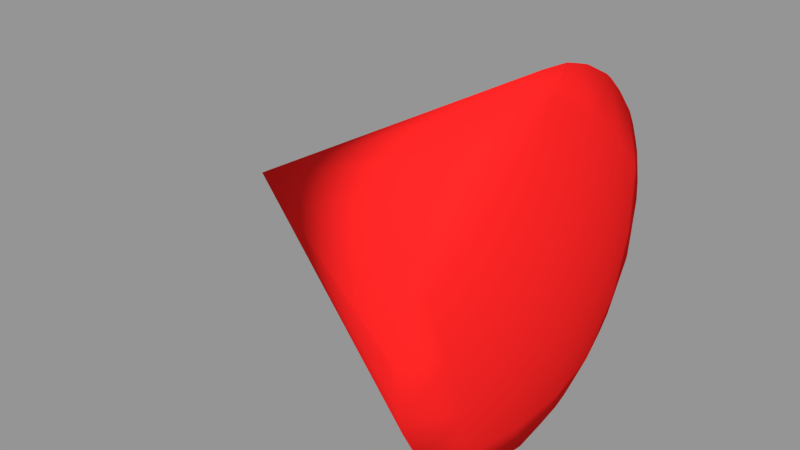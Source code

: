 # Source: xbeam.blend  (saved by Blender 2.79.0; exported with 4.5.12 LTS)
import bpy
from mathutils import Matrix  # noqa: F401  (used for matrix-valued properties, if any)

bpy.ops.wm.read_factory_settings(use_empty=True)
scene = bpy.context.scene
scene.name = 'Scene'

# ---- collections
col_collection_1 = bpy.data.collections.new('Collection 1'); scene.collection.children.link(col_collection_1)

# ---- materials (node trees are filled in below, after node groups)
mat_material = bpy.data.materials.new('Material')
mat_material.alpha_threshold = 0.0
mat_material.use_transparent_shadow = False
mat_material.diffuse_color = (1.0, 0.01885, 0.01885, 1.0)
mat_material.roughness = 0.5
mat_material.specular_intensity = 1.0

# ---- material node trees

# ---- meshes
me_cone = bpy.data.meshes.new('Cone')
me_cone.from_pydata([(-0.0003908, 0.000404, 1.0), (-0.1372, 0.4217, 0.9197), (-0.08855, 0.2719, 0.9674), (-0.04225, 0.1293, 0.9928), (0.1092, 0.08009, 0.9928), (0.2304, 0.1682, 0.9674), (0.3577, 0.2608, 0.9197), (0.1092, -0.07928, 0.9928), (0.2304, -0.1674, 0.9674), (0.3577, -0.26, 0.9197), (-0.443, 0.000404, 0.9197), (-0.2857, 0.000404, 0.9674), (-0.1358, 0.000404, 0.9928), (-0.1372, -0.4209, 0.9197), (-0.08855, -0.2711, 0.9674), (-0.04225, -0.1285, 0.9928), (0.1974, -0.3212, 0.9423), (0.07172, -0.2217, 0.9783), (0.02847, -0.3762, 0.9423), (-0.2449, -0.2873, 0.9423), (-0.1892, -0.1369, 0.9783), (-0.3493, -0.1434, 0.9423), (-0.3493, 0.1442, 0.9423), (-0.1892, 0.1377, 0.9783), (-0.2449, 0.2881, 0.9423), (0.3664, -0.08849, 0.9423), (0.3664, 0.0893, 0.9423), (0.233, 0.0004046, 0.9783), (0.02847, 0.377, 0.9423), (0.07172, 0.2225, 0.9783), (0.1974, 0.322, 0.9423), (-3.277e-11, 3.28e-11, 2.867e-18), (0.4528, -0.2082, 0.894), (0.4149, -0.2775, 0.8927), (0.403, -0.2929, 0.8938), (0.3529, -0.3532, 0.8928), (0.3379, -0.3664, 0.894), (0.2991, -0.3986, 0.8945), (0.1911, -0.4618, 0.8935), (0.2773, -0.4154, 0.8929), (0.1592, -0.4729, 0.8959), (0.1484, -0.4762, 0.8959), (0.09738, -0.4899, 0.8929), (-3.277e-11, -0.4999, 0.8936), (-0.008538, -0.4994, 0.8942), (-0.05953, -0.4945, 0.8943), (-0.09735, -0.4898, 0.8926), (-0.1542, -0.4734, 0.8942), (-0.2429, -0.4347, 0.8944), (-0.191, -0.4614, 0.8926), (-0.2872, -0.4083, 0.8944), (-0.2776, -0.4158, 0.8938), (-0.3528, -0.3531, 0.8926), (-0.4007, -0.2977, 0.8959), (0.4712, -0.1612, 0.8946), (0.4893, -0.0974, 0.8924), (0.5001, -0.004314, 0.8954), (0.4615, -0.1913, 0.8935), (-0.4076, -0.2891, 0.8957), (-0.4158, -0.2781, 0.8946), (-0.4759, -0.1463, 0.8949), (-0.4611, -0.1911, 0.8927), (-0.4899, -0.09817, 0.8938), (-0.4995, 0.000404, 0.8936), (-0.4995, -5.608e-07, 0.8936), (-0.49, -0.09755, 0.8938), (0.5, 0.005168, 0.8954), (0.5005, -1.16e-07, 0.8952), (0.4893, 0.09741, 0.8924), (0.471, 0.1619, 0.8946), (0.4615, 0.1913, 0.8936), (0.4523, 0.2093, 0.8941), (-0.4001, 0.2985, 0.8961), (-0.4074, 0.2894, 0.8959), (-0.4757, 0.1471, 0.895), (-0.4898, 0.09872, 0.8939), (-0.4611, 0.1912, 0.8928), (-0.4159, 0.2781, 0.8947), (-0.4901, 0.09756, 0.8938), (0.415, 0.2775, 0.8929), (0.4027, 0.2935, 0.894), (0.338, 0.3665, 0.8942), (0.353, 0.3533, 0.893), (0.2987, 0.3991, 0.8947), (0.1594, 0.473, 0.8961), (0.1912, 0.4619, 0.8937), (0.2774, 0.4155, 0.8931), (0.1478, 0.4766, 0.8962), (0.09741, 0.4901, 0.8931), (-1.628e-07, 0.5001, 0.8938), (-0.008343, 0.4996, 0.8944), (-0.06031, 0.4946, 0.8946), (-0.09738, 0.49, 0.8929), (-0.154, 0.4737, 0.8945), (-0.191, 0.4615, 0.8929), (-0.2419, 0.4354, 0.8946), (-0.287, 0.4086, 0.8946), (-0.2777, 0.4159, 0.894), (-0.3529, 0.3532, 0.8928)], [], [(0, 4, 3), (0, 3, 12), (0, 12, 15), (0, 15, 7), (9, 36, 35, 34), (8, 16, 9), (7, 17, 8), (9, 16, 37, 36), (16, 40, 38, 39, 37), (8, 17, 16), (17, 18, 16), (16, 18, 41, 40), (18, 44, 43, 42, 41), (7, 15, 17), (15, 14, 17), (17, 14, 18), (14, 13, 18), (18, 13, 45, 44), (13, 47, 46, 45), (13, 48, 49, 47), (14, 19, 13), (15, 20, 14), (13, 19, 50, 51, 48), (19, 53, 52, 50), (14, 20, 19), (20, 21, 19), (19, 21, 58, 53), (21, 60, 61, 59, 58), (15, 12, 20), (12, 11, 20), (20, 11, 21), (11, 10, 21), (21, 10, 62, 60), (10, 63, 64, 65, 62), (10, 75, 78, 63), (11, 22, 10), (12, 23, 11), (10, 22, 74, 75), (22, 73, 77, 76, 74), (11, 23, 22), (23, 24, 22), (22, 24, 72, 73), (24, 96, 98, 72), (12, 3, 23), (3, 2, 23), (23, 2, 24), (2, 1, 24), (24, 1, 95, 97, 96), (1, 93, 94, 95), (25, 8, 9), (26, 27, 25), (25, 27, 8), (27, 7, 8), (6, 5, 26), (26, 5, 27), (5, 4, 27), (27, 4, 7), (4, 0, 7), (1, 91, 92, 93), (2, 28, 1), (3, 29, 2), (1, 28, 90, 91), (28, 87, 88, 89, 90), (2, 29, 28), (29, 30, 28), (28, 30, 84, 87), (30, 83, 86, 85, 84), (3, 4, 29), (4, 5, 29), (29, 5, 30), (5, 6, 30), (30, 6, 81, 83), (6, 80, 82, 81), (34, 33, 32, 9), (97, 95, 94, 31), (59, 61, 31), (68, 66, 67, 31), (79, 71, 70, 31), (46, 47, 49, 31), (69, 70, 71, 6, 26), (67, 56, 55, 31), (52, 53, 58, 59, 31), (76, 77, 31), (64, 63, 78, 31), (35, 36, 37, 39, 31), (49, 48, 51, 31), (33, 34, 35, 31), (43, 44, 45, 46, 31), (55, 54, 57, 31), (38, 40, 41, 42, 31), (51, 50, 52, 31), (86, 83, 81, 82, 31), (61, 60, 62, 65, 31), (32, 57, 54, 25, 9), (71, 79, 80, 6), (98, 96, 97, 31), (88, 87, 84, 85, 31), (39, 38, 31), (66, 68, 69, 26), (94, 93, 92, 31), (78, 75, 74, 76, 31), (85, 86, 31), (89, 88, 31), (56, 67, 66, 26, 25), (65, 64, 31), (54, 55, 56, 25), (57, 32, 33, 31), (70, 69, 68, 31), (92, 91, 90, 89, 31), (77, 73, 72, 98, 31), (82, 80, 79, 31), (42, 43, 31)])
me_cone.polygons.foreach_set('use_smooth', [True] * 112)
me_cone.materials.append(mat_material)
me_cone.use_remesh_preserve_volume = False
me_cone.use_remesh_preserve_attributes = False
me_cone.use_mirror_vertex_groups = False
me_cone.update()

# ---- objects
ob_beammesh = bpy.data.objects.new('BeamMesh', me_cone)

# ---- transforms, parenting, visibility, modifiers, constraints
ob_beammesh.location = (0.0, 0.0, 0.0)
ob_beammesh.rotation_euler = (-0.0, 1.571, 0.0)
ob_beammesh.lineart.crease_threshold = 0.0

# ---- collection membership
col_collection_1.objects.link(ob_beammesh)

# ---- scene / render settings (as saved in the file)
scene.frame_start = 1; scene.frame_end = 250; scene.frame_set(0)
scene.render.engine = 'BLENDER_EEVEE_NEXT'
scene.render.image_settings.color_mode = 'RGB'
scene.render.image_settings.compression = 90
scene.render.resolution_percentage = 50
scene.render.dither_intensity = 0.0
scene.render.film_transparent = True
scene.render.bake_margin = 2
scene.render.bake_bias = 0.0
scene.cycles.use_denoising = False
scene.cycles.samples = 10
scene.cycles.sampling_pattern = 'TABULATED_SOBOL'
scene.cycles.light_sampling_threshold = 0.0
scene.cycles.use_adaptive_sampling = False
scene.cycles.use_light_tree = False
scene.cycles.blur_glossy = 0.0
scene.cycles.volume_bounces = 1
scene.cycles.pixel_filter_type = 'GAUSSIAN'
scene.cycles.sample_clamp_indirect = 0.0
scene.view_settings.view_transform = 'Standard'
bpy.context.view_layer.update()

# ---- added for rendering (the .blend has no active camera and no usable light): camera, sun + grey world if the file has none
cam_auto = bpy.data.cameras.new('AutoCamera')
cam_auto.lens = 50.0
cam_auto.sensor_width = 36.0
cam_auto.clip_end = 1000.0
ob_auto_camera = bpy.data.objects.new('AutoCamera', cam_auto)
scene.collection.objects.link(ob_auto_camera)
ob_auto_camera.location = (2.10254, -1.92297, 1.28156)
ob_auto_camera.rotation_euler = (1.09748, -7.21219e-08, 0.694738)
scene.camera = ob_auto_camera
light_auto_sun = bpy.data.lights.new('AutoSun', 'SUN')
light_auto_sun.energy = 3.0
light_auto_sun.angle = 0.0523599
ob_auto_sun = bpy.data.objects.new('AutoSun', light_auto_sun)
scene.collection.objects.link(ob_auto_sun)
ob_auto_sun.rotation_euler = (0.872665, 0.174533, 0.523599)
if scene.world is None:
    world_auto = bpy.data.worlds.new('AutoWorld')
    world_auto.color = (0.3, 0.3, 0.3)
    scene.world = world_auto
bpy.context.view_layer.update()
